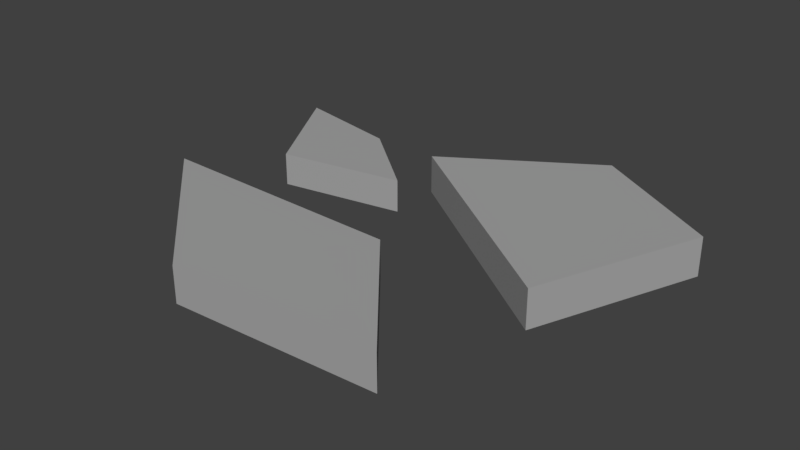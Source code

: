 # Source: RockPath_5.blend  (saved by Blender 2.79.0; exported with 4.5.12 LTS)
import bpy
from mathutils import Matrix  # noqa: F401  (used for matrix-valued properties, if any)

bpy.ops.wm.read_factory_settings(use_empty=True)
scene = bpy.context.scene
scene.name = 'Scene'

# ---- collections
col_collection_1 = bpy.data.collections.new('Collection 1'); scene.collection.children.link(col_collection_1)

# ---- materials (node trees are filled in below, after node groups)
mat_path = bpy.data.materials.new('Path')
mat_path.alpha_threshold = 0.0
mat_path.use_transparent_shadow = False
mat_path.diffuse_color = (0.3844, 0.3844, 0.3844, 1.0)
mat_path.roughness = 0.5
mat_path.line_color = (0.0, 0.0, 0.0, 1.0)

# ---- material node trees

# ---- world
world_world = bpy.data.worlds.new('World'); scene.world = world_world
world_world.color = (0.05088, 0.05088, 0.05088)
world_world.use_sun_shadow = False
world_world.sun_shadow_jitter_overblur = 0.0
world_world.cycles.sampling_method = 'MANUAL'

# ---- meshes
me_cube = bpy.data.meshes.new('Cube')
me_cube.from_pydata([(-0.2992, -0.01857, -0.05475), (-0.4675, 0.273, -0.05475), (-0.1809, 0.2151, -0.05475), (0.02701, 0.04088, -0.05475), (-0.2992, -0.01857, 0.03011), (-0.4675, 0.273, 0.03011), (-0.1809, 0.2151, 0.03011), (0.02701, 0.04088, 0.03011), (0.749, 0.2207, -0.05475), (0.5796, -0.2105, -0.05475), (0.02022, 0.1849, -0.05475), (0.4007, 0.4278, -0.05475), (0.749, 0.2207, 0.04507), (0.5796, -0.2105, 0.04507), (0.02022, 0.1849, 0.04507), (0.4007, 0.4278, 0.04507), (-0.05204, -0.5995, -0.05475), (-0.4648, -0.2165, -0.05475), (0.2064, -0.2324, -0.05489), (0.49, -0.5717, -0.05475), (-0.05204, -0.5995, 0.03828), (-0.4648, -0.2165, 0.03828), (0.2064, -0.2324, 0.03815), (0.49, -0.5717, 0.03828)], [], [(0, 1, 2, 3), (4, 7, 6, 5), (0, 4, 5, 1), (1, 5, 6, 2), (2, 6, 7, 3), (4, 0, 3, 7), (8, 9, 10, 11), (12, 15, 14, 13), (8, 12, 13, 9), (9, 13, 14, 10), (10, 14, 15, 11), (12, 8, 11, 15), (16, 17, 18, 19), (20, 23, 22, 21), (16, 20, 21, 17), (17, 21, 22, 18), (18, 22, 23, 19), (20, 16, 19, 23)])
me_cube.materials.append(mat_path)
me_cube.materials.append(None)
me_cube.materials.append(None)
me_cube.use_remesh_preserve_volume = False
me_cube.use_remesh_preserve_attributes = False
me_cube.use_mirror_vertex_groups = False
me_cube.update()

# ---- objects
ob_path = bpy.data.objects.new('Path', me_cube)

# ---- transforms, parenting, visibility, modifiers, constraints
ob_path.location = (0.0, 0.0, 0.0)
ob_path.lock_rotations_4d = False
ob_path.empty_display_type = 'ARROWS'
ob_path.lineart.crease_threshold = 0.0

# ---- collection membership
col_collection_1.objects.link(ob_path)

# ---- scene / render settings (as saved in the file)
scene.frame_start = 1; scene.frame_end = 250; scene.frame_set(1)
scene.render.engine = 'BLENDER_EEVEE_NEXT'
scene.render.resolution_percentage = 50
scene.render.dither_intensity = 0.0
scene.cycles.use_denoising = False
scene.cycles.samples = 128
scene.cycles.sampling_pattern = 'TABULATED_SOBOL'
scene.cycles.use_adaptive_sampling = False
scene.cycles.use_light_tree = False
scene.cycles.blur_glossy = 0.0
scene.cycles.sample_clamp_indirect = 0.0
scene.view_settings.view_transform = 'Standard'
bpy.context.view_layer.update()

# ---- added for rendering (the .blend has no active camera and no usable light): camera, sun
cam_auto = bpy.data.cameras.new('AutoCamera')
cam_auto.lens = 50.0
cam_auto.sensor_width = 36.0
cam_auto.clip_end = 1000.0
ob_auto_camera = bpy.data.objects.new('AutoCamera', cam_auto)
scene.collection.objects.link(ob_auto_camera)
ob_auto_camera.location = (1.61683, -1.85711, 1.17594)
ob_auto_camera.rotation_euler = (1.09748, -7.21219e-08, 0.694738)
scene.camera = ob_auto_camera
light_auto_sun = bpy.data.lights.new('AutoSun', 'SUN')
light_auto_sun.energy = 3.0
light_auto_sun.angle = 0.0523599
ob_auto_sun = bpy.data.objects.new('AutoSun', light_auto_sun)
scene.collection.objects.link(ob_auto_sun)
ob_auto_sun.rotation_euler = (0.872665, 0.174533, 0.523599)
bpy.context.view_layer.update()

